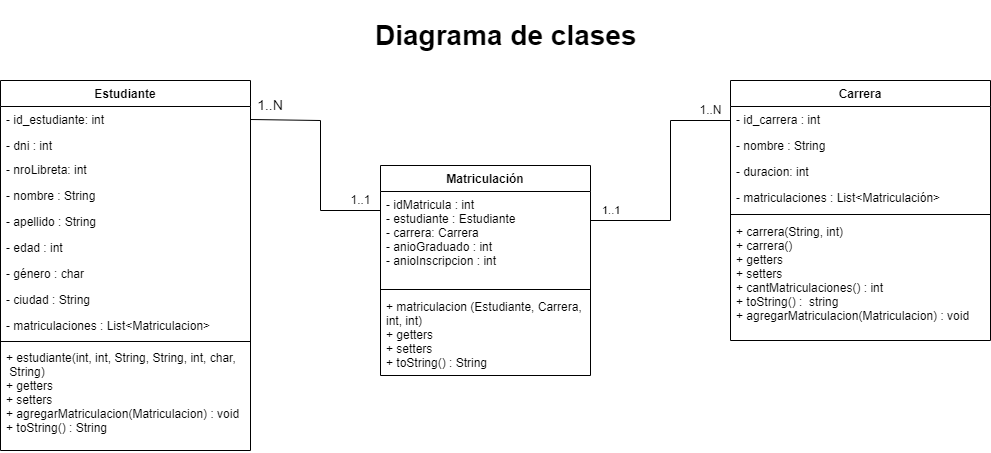

The diagram above was exported from draw.io. Its source (the exported page's mxGraphModel, read from the mxfile embedded in the PNG):
<mxGraphModel dx="1865" dy="547" grid="1" gridSize="10" guides="1" tooltips="1" connect="1" arrows="1" fold="1" page="1" pageScale="1" pageWidth="827" pageHeight="1169" math="0" shadow="0">
  <root>
    <mxCell id="WIyWlLk6GJQsqaUBKTNV-0" />
    <mxCell id="WIyWlLk6GJQsqaUBKTNV-1" parent="WIyWlLk6GJQsqaUBKTNV-0" />
    <mxCell id="zkfFHV4jXpPFQw0GAbJ--0" value="Estudiante" style="swimlane;fontStyle=1;align=center;verticalAlign=top;childLayout=stackLayout;horizontal=1;startSize=26;horizontalStack=0;resizeParent=1;resizeLast=0;collapsible=1;marginBottom=0;rounded=0;shadow=0;strokeWidth=1;" parent="WIyWlLk6GJQsqaUBKTNV-1" vertex="1">
      <mxGeometry x="-760" y="130" width="250" height="370" as="geometry">
        <mxRectangle x="230" y="140" width="160" height="26" as="alternateBounds" />
      </mxGeometry>
    </mxCell>
    <mxCell id="V7KstTuA_r6OMulwwrw2-1" value="- id_estudiante: int" style="text;align=left;verticalAlign=top;spacingLeft=4;spacingRight=4;overflow=hidden;rotatable=0;points=[[0,0.5],[1,0.5]];portConstraint=eastwest;" parent="zkfFHV4jXpPFQw0GAbJ--0" vertex="1">
      <mxGeometry y="26" width="250" height="26" as="geometry" />
    </mxCell>
    <mxCell id="KsRlTMXr9lBjnmcSPlo--2" value="- dni : int" style="text;align=left;verticalAlign=top;spacingLeft=4;spacingRight=4;overflow=hidden;rotatable=0;points=[[0,0.5],[1,0.5]];portConstraint=eastwest;rounded=0;shadow=0;html=0;" parent="zkfFHV4jXpPFQw0GAbJ--0" vertex="1">
      <mxGeometry y="52" width="250" height="24" as="geometry" />
    </mxCell>
    <mxCell id="V7KstTuA_r6OMulwwrw2-0" value="- nroLibreta: int " style="text;align=left;verticalAlign=top;spacingLeft=4;spacingRight=4;overflow=hidden;rotatable=0;points=[[0,0.5],[1,0.5]];portConstraint=eastwest;" parent="zkfFHV4jXpPFQw0GAbJ--0" vertex="1">
      <mxGeometry y="76" width="250" height="26" as="geometry" />
    </mxCell>
    <mxCell id="zkfFHV4jXpPFQw0GAbJ--1" value="- nombre : String " style="text;align=left;verticalAlign=top;spacingLeft=4;spacingRight=4;overflow=hidden;rotatable=0;points=[[0,0.5],[1,0.5]];portConstraint=eastwest;" parent="zkfFHV4jXpPFQw0GAbJ--0" vertex="1">
      <mxGeometry y="102" width="250" height="26" as="geometry" />
    </mxCell>
    <mxCell id="zkfFHV4jXpPFQw0GAbJ--2" value="- apellido : String " style="text;align=left;verticalAlign=top;spacingLeft=4;spacingRight=4;overflow=hidden;rotatable=0;points=[[0,0.5],[1,0.5]];portConstraint=eastwest;rounded=0;shadow=0;html=0;" parent="zkfFHV4jXpPFQw0GAbJ--0" vertex="1">
      <mxGeometry y="128" width="250" height="26" as="geometry" />
    </mxCell>
    <mxCell id="zkfFHV4jXpPFQw0GAbJ--3" value="- edad : int " style="text;align=left;verticalAlign=top;spacingLeft=4;spacingRight=4;overflow=hidden;rotatable=0;points=[[0,0.5],[1,0.5]];portConstraint=eastwest;rounded=0;shadow=0;html=0;" parent="zkfFHV4jXpPFQw0GAbJ--0" vertex="1">
      <mxGeometry y="154" width="250" height="26" as="geometry" />
    </mxCell>
    <mxCell id="KsRlTMXr9lBjnmcSPlo--0" value="- género : char " style="text;align=left;verticalAlign=top;spacingLeft=4;spacingRight=4;overflow=hidden;rotatable=0;points=[[0,0.5],[1,0.5]];portConstraint=eastwest;rounded=0;shadow=0;html=0;" parent="zkfFHV4jXpPFQw0GAbJ--0" vertex="1">
      <mxGeometry y="180" width="250" height="26" as="geometry" />
    </mxCell>
    <mxCell id="KsRlTMXr9lBjnmcSPlo--1" value="- ciudad : String " style="text;align=left;verticalAlign=top;spacingLeft=4;spacingRight=4;overflow=hidden;rotatable=0;points=[[0,0.5],[1,0.5]];portConstraint=eastwest;rounded=0;shadow=0;html=0;" parent="zkfFHV4jXpPFQw0GAbJ--0" vertex="1">
      <mxGeometry y="206" width="250" height="26" as="geometry" />
    </mxCell>
    <mxCell id="KsRlTMXr9lBjnmcSPlo--3" value="- matriculaciones : List&lt;Matriculacion&gt;" style="text;align=left;verticalAlign=top;spacingLeft=4;spacingRight=4;overflow=hidden;rotatable=0;points=[[0,0.5],[1,0.5]];portConstraint=eastwest;rounded=0;shadow=0;html=0;" parent="zkfFHV4jXpPFQw0GAbJ--0" vertex="1">
      <mxGeometry y="232" width="250" height="26" as="geometry" />
    </mxCell>
    <mxCell id="zkfFHV4jXpPFQw0GAbJ--4" value="" style="line;html=1;strokeWidth=1;align=left;verticalAlign=middle;spacingTop=-1;spacingLeft=3;spacingRight=3;rotatable=0;labelPosition=right;points=[];portConstraint=eastwest;" parent="zkfFHV4jXpPFQw0GAbJ--0" vertex="1">
      <mxGeometry y="258" width="250" height="6" as="geometry" />
    </mxCell>
    <mxCell id="zkfFHV4jXpPFQw0GAbJ--5" value="+ estudiante(int, int, String, String, int, char,&#10; String)&#10;+ getters&#10;+ setters&#10;+ agregarMatriculacion(Matriculacion) : void&#10;+ toString() : String" style="text;align=left;verticalAlign=top;spacingLeft=4;spacingRight=4;overflow=hidden;rotatable=0;points=[[0,0.5],[1,0.5]];portConstraint=eastwest;" parent="zkfFHV4jXpPFQw0GAbJ--0" vertex="1">
      <mxGeometry y="264" width="250" height="106" as="geometry" />
    </mxCell>
    <mxCell id="zkfFHV4jXpPFQw0GAbJ--17" value="Carrera" style="swimlane;fontStyle=1;align=center;verticalAlign=top;childLayout=stackLayout;horizontal=1;startSize=26;horizontalStack=0;resizeParent=1;resizeLast=0;collapsible=1;marginBottom=0;rounded=0;shadow=0;strokeWidth=1;" parent="WIyWlLk6GJQsqaUBKTNV-1" vertex="1">
      <mxGeometry x="-30" y="130" width="260" height="260" as="geometry">
        <mxRectangle x="550" y="140" width="160" height="26" as="alternateBounds" />
      </mxGeometry>
    </mxCell>
    <mxCell id="V7KstTuA_r6OMulwwrw2-2" value="- id_carrera : int " style="text;align=left;verticalAlign=top;spacingLeft=4;spacingRight=4;overflow=hidden;rotatable=0;points=[[0,0.5],[1,0.5]];portConstraint=eastwest;" parent="zkfFHV4jXpPFQw0GAbJ--17" vertex="1">
      <mxGeometry y="26" width="260" height="26" as="geometry" />
    </mxCell>
    <mxCell id="zkfFHV4jXpPFQw0GAbJ--19" value="- nombre : String " style="text;align=left;verticalAlign=top;spacingLeft=4;spacingRight=4;overflow=hidden;rotatable=0;points=[[0,0.5],[1,0.5]];portConstraint=eastwest;rounded=0;shadow=0;html=0;" parent="zkfFHV4jXpPFQw0GAbJ--17" vertex="1">
      <mxGeometry y="52" width="260" height="26" as="geometry" />
    </mxCell>
    <mxCell id="jjwJr5cRtA9TfZy5T_LK-0" value="- duracion: int" style="text;align=left;verticalAlign=top;spacingLeft=4;spacingRight=4;overflow=hidden;rotatable=0;points=[[0,0.5],[1,0.5]];portConstraint=eastwest;rounded=0;shadow=0;html=0;" parent="zkfFHV4jXpPFQw0GAbJ--17" vertex="1">
      <mxGeometry y="78" width="260" height="26" as="geometry" />
    </mxCell>
    <mxCell id="bxS3FGEsO2613GaNB65i-25" value="- matriculaciones : List&lt;Matriculación&gt; " style="text;align=left;verticalAlign=top;spacingLeft=4;spacingRight=4;overflow=hidden;rotatable=0;points=[[0,0.5],[1,0.5]];portConstraint=eastwest;rounded=0;shadow=0;html=0;" parent="zkfFHV4jXpPFQw0GAbJ--17" vertex="1">
      <mxGeometry y="104" width="260" height="26" as="geometry" />
    </mxCell>
    <mxCell id="zkfFHV4jXpPFQw0GAbJ--23" value="" style="line;html=1;strokeWidth=1;align=left;verticalAlign=middle;spacingTop=-1;spacingLeft=3;spacingRight=3;rotatable=0;labelPosition=right;points=[];portConstraint=eastwest;" parent="zkfFHV4jXpPFQw0GAbJ--17" vertex="1">
      <mxGeometry y="130" width="260" height="8" as="geometry" />
    </mxCell>
    <mxCell id="KsRlTMXr9lBjnmcSPlo--27" value="+ carrera(String, int)&#10;+ carrera()&#10;+ getters&#10;+ setters&#10;+ cantMatriculaciones() : int&#10;+ toString() :  string&#10;+ agregarMatriculacion(Matriculacion) : void" style="text;align=left;verticalAlign=top;spacingLeft=4;spacingRight=4;overflow=hidden;rotatable=0;points=[[0,0.5],[1,0.5]];portConstraint=eastwest;" parent="zkfFHV4jXpPFQw0GAbJ--17" vertex="1">
      <mxGeometry y="138" width="260" height="122" as="geometry" />
    </mxCell>
    <mxCell id="-2-rrBPxqZ30I26-aeyR-0" value="Matriculación" style="swimlane;fontStyle=1;align=center;verticalAlign=top;childLayout=stackLayout;horizontal=1;startSize=26;horizontalStack=0;resizeParent=1;resizeParentMax=0;resizeLast=0;collapsible=1;marginBottom=0;" parent="WIyWlLk6GJQsqaUBKTNV-1" vertex="1">
      <mxGeometry x="-380" y="215" width="210" height="210" as="geometry" />
    </mxCell>
    <mxCell id="-2-rrBPxqZ30I26-aeyR-1" value="- idMatricula : int&#10;- estudiante : Estudiante&#10;- carrera: Carrera&#10;- anioGraduado : int&#10;- anioInscripcion : int&#10;" style="text;strokeColor=none;fillColor=none;align=left;verticalAlign=top;spacingLeft=4;spacingRight=4;overflow=hidden;rotatable=0;points=[[0,0.5],[1,0.5]];portConstraint=eastwest;" parent="-2-rrBPxqZ30I26-aeyR-0" vertex="1">
      <mxGeometry y="26" width="210" height="94" as="geometry" />
    </mxCell>
    <mxCell id="-2-rrBPxqZ30I26-aeyR-2" value="" style="line;strokeWidth=1;fillColor=none;align=left;verticalAlign=middle;spacingTop=-1;spacingLeft=3;spacingRight=3;rotatable=0;labelPosition=right;points=[];portConstraint=eastwest;strokeColor=inherit;" parent="-2-rrBPxqZ30I26-aeyR-0" vertex="1">
      <mxGeometry y="120" width="210" height="8" as="geometry" />
    </mxCell>
    <mxCell id="-2-rrBPxqZ30I26-aeyR-3" value="+ matriculacion (Estudiante, Carrera,&#10;int, int)&#10;+ getters &#10;+ setters&#10;+ toString() : String&#10;" style="text;strokeColor=none;fillColor=none;align=left;verticalAlign=top;spacingLeft=4;spacingRight=4;overflow=hidden;rotatable=0;points=[[0,0.5],[1,0.5]];portConstraint=eastwest;" parent="-2-rrBPxqZ30I26-aeyR-0" vertex="1">
      <mxGeometry y="128" width="210" height="82" as="geometry" />
    </mxCell>
    <mxCell id="bxS3FGEsO2613GaNB65i-23" value="&lt;h1&gt;Diagrama de clases&lt;/h1&gt;" style="text;html=1;strokeColor=none;fillColor=none;spacing=5;spacingTop=-20;whiteSpace=wrap;overflow=hidden;rounded=0;fontSize=14;" parent="WIyWlLk6GJQsqaUBKTNV-1" vertex="1">
      <mxGeometry x="-390" y="60" width="300" height="50" as="geometry" />
    </mxCell>
    <mxCell id="bxS3FGEsO2613GaNB65i-24" value="1..N" style="text;html=1;strokeColor=none;fillColor=none;align=center;verticalAlign=middle;whiteSpace=wrap;rounded=0;fontSize=14;" parent="WIyWlLk6GJQsqaUBKTNV-1" vertex="1">
      <mxGeometry x="-500" y="140" width="20" height="30" as="geometry" />
    </mxCell>
    <mxCell id="RXxZLR0Fmq6DjXcrR0EP-0" value="" style="endArrow=none;endFill=0;html=1;edgeStyle=orthogonalEdgeStyle;align=left;verticalAlign=top;rounded=0;entryX=1;entryY=0.5;entryDx=0;entryDy=0;" parent="WIyWlLk6GJQsqaUBKTNV-1" source="-2-rrBPxqZ30I26-aeyR-0" target="V7KstTuA_r6OMulwwrw2-1" edge="1">
      <mxGeometry x="-1" relative="1" as="geometry">
        <mxPoint x="-480" y="471" as="sourcePoint" />
        <mxPoint x="-320" y="471" as="targetPoint" />
        <Array as="points">
          <mxPoint x="-440" y="260" />
          <mxPoint x="-440" y="170" />
        </Array>
      </mxGeometry>
    </mxCell>
    <mxCell id="RXxZLR0Fmq6DjXcrR0EP-2" value="" style="endArrow=none;endFill=0;html=1;edgeStyle=orthogonalEdgeStyle;align=left;verticalAlign=top;rounded=0;" parent="WIyWlLk6GJQsqaUBKTNV-1" source="-2-rrBPxqZ30I26-aeyR-0" target="zkfFHV4jXpPFQw0GAbJ--17" edge="1">
      <mxGeometry x="-0.6875" y="-10" relative="1" as="geometry">
        <mxPoint x="-270" y="490" as="sourcePoint" />
        <mxPoint x="-110" y="490" as="targetPoint" />
        <Array as="points">
          <mxPoint x="-90" y="270" />
          <mxPoint x="-90" y="170" />
        </Array>
        <mxPoint as="offset" />
      </mxGeometry>
    </mxCell>
    <mxCell id="RXxZLR0Fmq6DjXcrR0EP-3" value="1..1" style="edgeLabel;resizable=0;html=1;align=left;verticalAlign=bottom;" parent="RXxZLR0Fmq6DjXcrR0EP-2" connectable="0" vertex="1">
      <mxGeometry x="-1" relative="1" as="geometry">
        <mxPoint x="10" y="-2" as="offset" />
      </mxGeometry>
    </mxCell>
    <mxCell id="RXxZLR0Fmq6DjXcrR0EP-4" value="1..1" style="text;html=1;align=center;verticalAlign=middle;resizable=0;points=[];autosize=1;strokeColor=none;fillColor=none;" parent="WIyWlLk6GJQsqaUBKTNV-1" vertex="1">
      <mxGeometry x="-420" y="235" width="40" height="30" as="geometry" />
    </mxCell>
    <mxCell id="RXxZLR0Fmq6DjXcrR0EP-5" value="1..N" style="text;html=1;align=center;verticalAlign=middle;resizable=0;points=[];autosize=1;strokeColor=none;fillColor=none;" parent="WIyWlLk6GJQsqaUBKTNV-1" vertex="1">
      <mxGeometry x="-75" y="145" width="50" height="30" as="geometry" />
    </mxCell>
  </root>
</mxGraphModel>